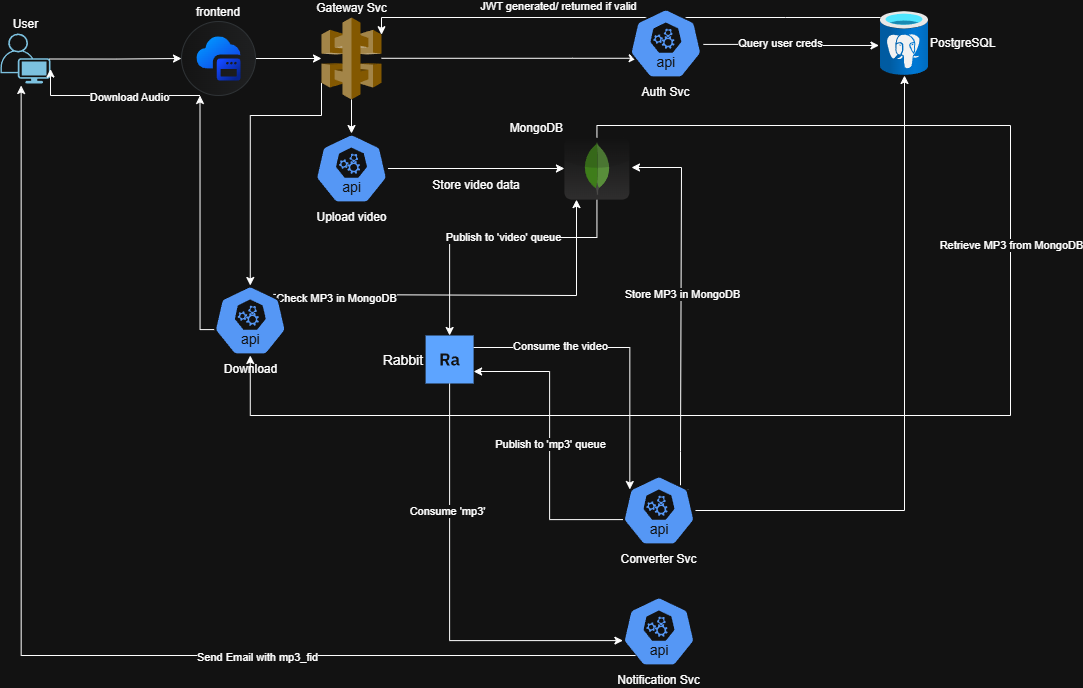

The diagram above was exported from draw.io. Its source (the exported page's mxGraphModel, read from the mxfile embedded in the PNG):
<mxGraphModel dx="1526" dy="870" grid="1" gridSize="10" guides="1" tooltips="1" connect="1" arrows="1" fold="1" page="1" pageScale="1" pageWidth="1169" pageHeight="827" math="0" shadow="0">
  <root>
    <mxCell id="0" />
    <mxCell id="1" parent="0" />
    <mxCell id="69cnI7ucapoqUMwL90py-1" value="User" style="points=[[0.35,0,0],[0.98,0.51,0],[1,0.71,0],[0.67,1,0],[0,0.795,0],[0,0.65,0]];verticalLabelPosition=top;sketch=0;html=1;verticalAlign=bottom;aspect=fixed;align=center;pointerEvents=1;shape=mxgraph.cisco19.user;fillColor=#005073;strokeColor=none;labelPosition=center;" parent="1" vertex="1">
      <mxGeometry x="20" y="98" width="50" height="50" as="geometry" />
    </mxCell>
    <mxCell id="69cnI7ucapoqUMwL90py-9" style="edgeStyle=orthogonalEdgeStyle;rounded=0;orthogonalLoop=1;jettySize=auto;html=1;entryX=0.106;entryY=0.711;entryDx=0;entryDy=0;entryPerimeter=0;" parent="1" source="69cnI7ucapoqUMwL90py-2" target="69cnI7ucapoqUMwL90py-8" edge="1">
      <mxGeometry relative="1" as="geometry">
        <mxPoint x="581" y="123" as="targetPoint" />
        <Array as="points">
          <mxPoint x="592" y="123" />
        </Array>
      </mxGeometry>
    </mxCell>
    <mxCell id="69cnI7ucapoqUMwL90py-2" value="Gateway Svc" style="outlineConnect=0;dashed=0;verticalLabelPosition=top;verticalAlign=bottom;align=center;html=1;shape=mxgraph.aws3.api_gateway;fillColor=#D9A741;gradientColor=none;labelPosition=center;" parent="1" vertex="1">
      <mxGeometry x="341" y="82" width="60" height="82" as="geometry" />
    </mxCell>
    <mxCell id="69cnI7ucapoqUMwL90py-6" style="edgeStyle=orthogonalEdgeStyle;rounded=0;orthogonalLoop=1;jettySize=auto;html=1;" parent="1" source="69cnI7ucapoqUMwL90py-3" edge="1">
      <mxGeometry relative="1" as="geometry">
        <mxPoint x="341" y="123" as="targetPoint" />
      </mxGeometry>
    </mxCell>
    <mxCell id="69cnI7ucapoqUMwL90py-3" value="frontend" style="shape=mxgraph.sap.icon;labelPosition=center;verticalLabelPosition=top;align=center;verticalAlign=bottom;strokeWidth=1;strokeColor=#D5DADD;fillColor=#EDEFF0;gradientColor=#FCFCFC;gradientDirection=west;aspect=fixed;SAPIcon=Application_Frontend_Service" parent="1" vertex="1">
      <mxGeometry x="201" y="86" width="74" height="74" as="geometry" />
    </mxCell>
    <mxCell id="69cnI7ucapoqUMwL90py-7" style="edgeStyle=orthogonalEdgeStyle;rounded=0;orthogonalLoop=1;jettySize=auto;html=1;entryX=0;entryY=0.5;entryDx=0;entryDy=0;entryPerimeter=0;exitX=0.98;exitY=0.51;exitDx=0;exitDy=0;exitPerimeter=0;" parent="1" source="69cnI7ucapoqUMwL90py-1" target="69cnI7ucapoqUMwL90py-3" edge="1">
      <mxGeometry relative="1" as="geometry">
        <mxPoint x="130" y="123.50000000000011" as="sourcePoint" />
      </mxGeometry>
    </mxCell>
    <mxCell id="69cnI7ucapoqUMwL90py-10" value="PostgreSQL" style="image;aspect=fixed;html=1;points=[];align=left;fontSize=12;image=img/lib/azure2/databases/Azure_Database_PostgreSQL_Server.svg;labelPosition=right;verticalLabelPosition=middle;verticalAlign=middle;" parent="1" vertex="1">
      <mxGeometry x="900" y="76" width="48" height="64" as="geometry" />
    </mxCell>
    <mxCell id="69cnI7ucapoqUMwL90py-11" style="edgeStyle=orthogonalEdgeStyle;rounded=0;orthogonalLoop=1;jettySize=auto;html=1;entryX=-0.032;entryY=0.531;entryDx=0;entryDy=0;entryPerimeter=0;exitX=1.014;exitY=0.513;exitDx=0;exitDy=0;exitPerimeter=0;" parent="1" source="69cnI7ucapoqUMwL90py-8" target="69cnI7ucapoqUMwL90py-10" edge="1">
      <mxGeometry relative="1" as="geometry">
        <Array as="points" />
        <mxPoint x="730" y="110" as="sourcePoint" />
        <mxPoint x="878.16" y="106" as="targetPoint" />
      </mxGeometry>
    </mxCell>
    <mxCell id="69cnI7ucapoqUMwL90py-67" value="Query user creds" style="edgeLabel;html=1;align=center;verticalAlign=middle;resizable=0;points=[];" parent="69cnI7ucapoqUMwL90py-11" vertex="1" connectable="0">
      <mxGeometry x="-0.1279" y="1" relative="1" as="geometry">
        <mxPoint as="offset" />
      </mxGeometry>
    </mxCell>
    <mxCell id="69cnI7ucapoqUMwL90py-14" value="Rabbit" style="shape=rect;fillColor=#0F62FE;aspect=fixed;resizable=0;labelPosition=left;verticalLabelPosition=middle;align=right;verticalAlign=middle;strokeColor=none;fontSize=14;" parent="1" vertex="1">
      <mxGeometry x="445.11" y="400" width="48" height="48" as="geometry" />
    </mxCell>
    <mxCell id="69cnI7ucapoqUMwL90py-15" value="" style="fillColor=#ffffff;strokeColor=none;dashed=0;outlineConnect=0;html=1;labelPosition=center;verticalLabelPosition=bottom;verticalAlign=top;part=1;movable=0;resizable=0;rotatable=0;shape=mxgraph.ibm_cloud.database--rabbit" parent="69cnI7ucapoqUMwL90py-14" vertex="1">
      <mxGeometry width="24" height="24" relative="1" as="geometry">
        <mxPoint x="12" y="12" as="offset" />
      </mxGeometry>
    </mxCell>
    <mxCell id="69cnI7ucapoqUMwL90py-19" style="edgeStyle=orthogonalEdgeStyle;rounded=0;orthogonalLoop=1;jettySize=auto;html=1;" parent="1" source="69cnI7ucapoqUMwL90py-17" target="69cnI7ucapoqUMwL90py-10" edge="1">
      <mxGeometry relative="1" as="geometry" />
    </mxCell>
    <mxCell id="69cnI7ucapoqUMwL90py-25" style="edgeStyle=orthogonalEdgeStyle;rounded=0;orthogonalLoop=1;jettySize=auto;html=1;exitX=0.005;exitY=0.63;exitDx=0;exitDy=0;exitPerimeter=0;entryX=1;entryY=0.75;entryDx=0;entryDy=0;" parent="1" source="69cnI7ucapoqUMwL90py-17" target="69cnI7ucapoqUMwL90py-14" edge="1">
      <mxGeometry relative="1" as="geometry">
        <mxPoint x="469.11" y="584.3333333333333" as="targetPoint" />
        <Array as="points">
          <mxPoint x="569.11" y="584" />
          <mxPoint x="569.11" y="436" />
        </Array>
      </mxGeometry>
    </mxCell>
    <mxCell id="69cnI7ucapoqUMwL90py-49" value="Publish to 'mp3' queue" style="edgeLabel;html=1;align=center;verticalAlign=middle;resizable=0;points=[];" parent="69cnI7ucapoqUMwL90py-25" vertex="1" connectable="0">
      <mxGeometry x="-0.0013" relative="1" as="geometry">
        <mxPoint as="offset" />
      </mxGeometry>
    </mxCell>
    <mxCell id="69cnI7ucapoqUMwL90py-47" style="edgeStyle=orthogonalEdgeStyle;rounded=0;orthogonalLoop=1;jettySize=auto;html=1;exitX=0.9;exitY=0.2;exitDx=0;exitDy=0;exitPerimeter=0;entryX=1.032;entryY=0.484;entryDx=0;entryDy=0;entryPerimeter=0;" parent="1" source="69cnI7ucapoqUMwL90py-17" target="69cnI7ucapoqUMwL90py-33" edge="1">
      <mxGeometry relative="1" as="geometry">
        <mxPoint x="691" y="232" as="targetPoint" />
        <Array as="points">
          <mxPoint x="700" y="554" />
          <mxPoint x="700" y="516" />
          <mxPoint x="701" y="232" />
        </Array>
      </mxGeometry>
    </mxCell>
    <mxCell id="69cnI7ucapoqUMwL90py-48" value="Store MP3 in MongoDB" style="edgeLabel;html=1;align=center;verticalAlign=middle;resizable=0;points=[];" parent="69cnI7ucapoqUMwL90py-47" vertex="1" connectable="0">
      <mxGeometry x="0.0703" y="-1" relative="1" as="geometry">
        <mxPoint as="offset" />
      </mxGeometry>
    </mxCell>
    <mxCell id="69cnI7ucapoqUMwL90py-17" value="Converter Svc" style="aspect=fixed;sketch=0;html=1;dashed=0;whitespace=wrap;verticalLabelPosition=bottom;verticalAlign=top;fillColor=#2875E2;strokeColor=#ffffff;points=[[0.005,0.63,0],[0.1,0.2,0],[0.9,0.2,0],[0.5,0,0],[0.995,0.63,0],[0.72,0.99,0],[0.5,1,0],[0.28,0.99,0]];shape=mxgraph.kubernetes.icon2;kubernetesLabel=1;prIcon=api;align=center;" parent="1" vertex="1">
      <mxGeometry x="642.03" y="540" width="72.92" height="70" as="geometry" />
    </mxCell>
    <mxCell id="69cnI7ucapoqUMwL90py-18" style="edgeStyle=orthogonalEdgeStyle;rounded=0;orthogonalLoop=1;jettySize=auto;html=1;entryX=0.1;entryY=0.2;entryDx=0;entryDy=0;entryPerimeter=0;exitX=1;exitY=0.25;exitDx=0;exitDy=0;" parent="1" source="69cnI7ucapoqUMwL90py-14" target="69cnI7ucapoqUMwL90py-17" edge="1">
      <mxGeometry relative="1" as="geometry">
        <mxPoint x="453.11" y="560.9999999999998" as="sourcePoint" />
        <mxPoint x="639.11" y="561" as="targetPoint" />
      </mxGeometry>
    </mxCell>
    <mxCell id="69cnI7ucapoqUMwL90py-46" value="Consume the video" style="edgeLabel;html=1;align=center;verticalAlign=middle;resizable=0;points=[];" parent="69cnI7ucapoqUMwL90py-18" vertex="1" connectable="0">
      <mxGeometry x="-0.2325" relative="1" as="geometry">
        <mxPoint x="-28" y="-2" as="offset" />
      </mxGeometry>
    </mxCell>
    <mxCell id="69cnI7ucapoqUMwL90py-22" value="Notification Svc" style="aspect=fixed;sketch=0;html=1;dashed=0;whitespace=wrap;verticalLabelPosition=bottom;verticalAlign=top;fillColor=#2875E2;strokeColor=#ffffff;points=[[0.005,0.63,0],[0.1,0.2,0],[0.9,0.2,0],[0.5,0,0],[0.995,0.63,0],[0.72,0.99,0],[0.5,1,0],[0.28,0.99,0]];shape=mxgraph.kubernetes.icon2;kubernetesLabel=1;prIcon=api;align=center;" parent="1" vertex="1">
      <mxGeometry x="642.03" y="661" width="72.92" height="70" as="geometry" />
    </mxCell>
    <mxCell id="69cnI7ucapoqUMwL90py-26" style="edgeStyle=orthogonalEdgeStyle;rounded=0;orthogonalLoop=1;jettySize=auto;html=1;entryX=1;entryY=0.21;entryDx=0;entryDy=0;entryPerimeter=0;" parent="1" source="69cnI7ucapoqUMwL90py-10" target="69cnI7ucapoqUMwL90py-2" edge="1">
      <mxGeometry relative="1" as="geometry">
        <Array as="points">
          <mxPoint x="805" y="82" />
          <mxPoint x="401" y="82" />
        </Array>
      </mxGeometry>
    </mxCell>
    <mxCell id="69cnI7ucapoqUMwL90py-42" value="JWT generated/ returned if valid" style="edgeLabel;html=1;align=center;verticalAlign=middle;resizable=0;points=[];" parent="69cnI7ucapoqUMwL90py-26" vertex="1" connectable="0">
      <mxGeometry x="0.2949" y="1" relative="1" as="geometry">
        <mxPoint x="12" y="-13" as="offset" />
      </mxGeometry>
    </mxCell>
    <mxCell id="69cnI7ucapoqUMwL90py-28" value="" style="group" parent="1" vertex="1" connectable="0">
      <mxGeometry x="648.9200000000001" y="73" width="72.92000000000002" height="100" as="geometry" />
    </mxCell>
    <mxCell id="69cnI7ucapoqUMwL90py-8" value="Auth Svc" style="aspect=fixed;sketch=0;html=1;dashed=0;whitespace=wrap;verticalLabelPosition=bottom;verticalAlign=top;fillColor=#2875E2;strokeColor=#ffffff;points=[[0.005,0.63,0],[0.1,0.2,0],[0.9,0.2,0],[0.5,0,0],[0.995,0.63,0],[0.72,0.99,0],[0.5,1,0],[0.28,0.99,0]];shape=mxgraph.kubernetes.icon2;kubernetesLabel=1;prIcon=api;align=center;" parent="69cnI7ucapoqUMwL90py-28" vertex="1">
      <mxGeometry width="72.92" height="70" as="geometry" />
    </mxCell>
    <mxCell id="69cnI7ucapoqUMwL90py-30" style="edgeStyle=orthogonalEdgeStyle;rounded=0;orthogonalLoop=1;jettySize=auto;html=1;exitX=0.5;exitY=1;exitDx=0;exitDy=0;exitPerimeter=0;entryX=0.5;entryY=0;entryDx=0;entryDy=0;entryPerimeter=0;" parent="1" source="69cnI7ucapoqUMwL90py-2" target="69cnI7ucapoqUMwL90py-29" edge="1">
      <mxGeometry relative="1" as="geometry" />
    </mxCell>
    <mxCell id="69cnI7ucapoqUMwL90py-32" value="" style="group" parent="1" vertex="1" connectable="0">
      <mxGeometry x="271" y="198" width="136.46000000000004" height="70" as="geometry" />
    </mxCell>
    <mxCell id="69cnI7ucapoqUMwL90py-29" value="Upload video" style="aspect=fixed;sketch=0;html=1;dashed=0;whitespace=wrap;verticalLabelPosition=bottom;verticalAlign=top;fillColor=#2875E2;strokeColor=#ffffff;points=[[0.005,0.63,0],[0.1,0.2,0],[0.9,0.2,0],[0.5,0,0],[0.995,0.63,0],[0.72,0.99,0],[0.5,1,0],[0.28,0.99,0]];shape=mxgraph.kubernetes.icon2;kubernetesLabel=1;prIcon=api;align=center;" parent="69cnI7ucapoqUMwL90py-32" vertex="1">
      <mxGeometry x="63.54000000000002" width="72.92" height="70" as="geometry" />
    </mxCell>
    <mxCell id="69cnI7ucapoqUMwL90py-44" style="edgeStyle=orthogonalEdgeStyle;rounded=0;orthogonalLoop=1;jettySize=auto;html=1;entryX=0.5;entryY=0;entryDx=0;entryDy=0;" parent="1" source="69cnI7ucapoqUMwL90py-33" target="69cnI7ucapoqUMwL90py-14" edge="1">
      <mxGeometry relative="1" as="geometry">
        <Array as="points">
          <mxPoint x="616" y="302" />
          <mxPoint x="469" y="302" />
        </Array>
      </mxGeometry>
    </mxCell>
    <mxCell id="69cnI7ucapoqUMwL90py-57" value="Publish to 'video' queue" style="edgeLabel;html=1;align=center;verticalAlign=middle;resizable=0;points=[];" parent="69cnI7ucapoqUMwL90py-44" vertex="1" connectable="0">
      <mxGeometry x="-0.0631" y="-1" relative="1" as="geometry">
        <mxPoint as="offset" />
      </mxGeometry>
    </mxCell>
    <mxCell id="69cnI7ucapoqUMwL90py-33" value="MongoDB" style="dashed=0;outlineConnect=0;html=1;align=right;labelPosition=left;verticalLabelPosition=top;verticalAlign=bottom;shape=mxgraph.webicons.mongodb;gradientColor=#DFDEDE" parent="1" vertex="1">
      <mxGeometry x="583.92" y="201.89999999999998" width="65" height="62.2" as="geometry" />
    </mxCell>
    <mxCell id="69cnI7ucapoqUMwL90py-38" value="" style="group" parent="1" vertex="1" connectable="0">
      <mxGeometry x="431" y="238" width="130" height="24" as="geometry" />
    </mxCell>
    <mxCell id="69cnI7ucapoqUMwL90py-34" style="edgeStyle=orthogonalEdgeStyle;rounded=0;orthogonalLoop=1;jettySize=auto;html=1;" parent="69cnI7ucapoqUMwL90py-38" source="69cnI7ucapoqUMwL90py-29" target="69cnI7ucapoqUMwL90py-33" edge="1">
      <mxGeometry relative="1" as="geometry" />
    </mxCell>
    <mxCell id="69cnI7ucapoqUMwL90py-37" value="Store video data" style="text;html=1;whiteSpace=wrap;strokeColor=none;fillColor=none;align=center;verticalAlign=middle;rounded=0;" parent="69cnI7ucapoqUMwL90py-38" vertex="1">
      <mxGeometry width="130" height="24" as="geometry" />
    </mxCell>
    <mxCell id="69cnI7ucapoqUMwL90py-50" style="edgeStyle=orthogonalEdgeStyle;rounded=0;orthogonalLoop=1;jettySize=auto;html=1;entryX=0.005;entryY=0.63;entryDx=0;entryDy=0;entryPerimeter=0;exitX=0.5;exitY=1;exitDx=0;exitDy=0;" parent="1" source="69cnI7ucapoqUMwL90py-14" target="69cnI7ucapoqUMwL90py-22" edge="1">
      <mxGeometry relative="1" as="geometry">
        <mxPoint x="469.11" y="458" as="sourcePoint" />
        <Array as="points">
          <mxPoint x="469.11" y="705" />
        </Array>
      </mxGeometry>
    </mxCell>
    <mxCell id="69cnI7ucapoqUMwL90py-51" value="Consume 'mp3'" style="edgeLabel;html=1;align=center;verticalAlign=middle;resizable=0;points=[];" parent="69cnI7ucapoqUMwL90py-50" vertex="1" connectable="0">
      <mxGeometry x="-0.4043" y="-3" relative="1" as="geometry">
        <mxPoint as="offset" />
      </mxGeometry>
    </mxCell>
    <mxCell id="69cnI7ucapoqUMwL90py-52" style="edgeStyle=orthogonalEdgeStyle;rounded=0;orthogonalLoop=1;jettySize=auto;html=1;entryX=0.413;entryY=1.04;entryDx=0;entryDy=0;entryPerimeter=0;exitX=0.179;exitY=0.843;exitDx=0;exitDy=0;exitPerimeter=0;" parent="1" source="69cnI7ucapoqUMwL90py-22" target="69cnI7ucapoqUMwL90py-1" edge="1">
      <mxGeometry relative="1" as="geometry">
        <Array as="points">
          <mxPoint x="41" y="720" />
        </Array>
      </mxGeometry>
    </mxCell>
    <mxCell id="69cnI7ucapoqUMwL90py-53" value="Send Email with mp3_fid" style="edgeLabel;html=1;align=center;verticalAlign=middle;resizable=0;points=[];" parent="69cnI7ucapoqUMwL90py-52" vertex="1" connectable="0">
      <mxGeometry x="-0.3594" y="1" relative="1" as="geometry">
        <mxPoint as="offset" />
      </mxGeometry>
    </mxCell>
    <mxCell id="69cnI7ucapoqUMwL90py-59" style="edgeStyle=orthogonalEdgeStyle;rounded=0;orthogonalLoop=1;jettySize=auto;html=1;exitX=0;exitY=0.8;exitDx=0;exitDy=0;exitPerimeter=0;entryX=0.5;entryY=0;entryDx=0;entryDy=0;entryPerimeter=0;" parent="1" source="69cnI7ucapoqUMwL90py-2" target="69cnI7ucapoqUMwL90py-55" edge="1">
      <mxGeometry relative="1" as="geometry">
        <Array as="points">
          <mxPoint x="341" y="180" />
          <mxPoint x="270" y="180" />
        </Array>
      </mxGeometry>
    </mxCell>
    <mxCell id="69cnI7ucapoqUMwL90py-60" style="edgeStyle=orthogonalEdgeStyle;rounded=0;orthogonalLoop=1;jettySize=auto;html=1;exitX=0.816;exitY=0.127;exitDx=0;exitDy=0;exitPerimeter=0;" parent="1" source="69cnI7ucapoqUMwL90py-55" target="69cnI7ucapoqUMwL90py-33" edge="1">
      <mxGeometry relative="1" as="geometry">
        <mxPoint x="596" y="270" as="targetPoint" />
        <mxPoint x="321" y="360" as="sourcePoint" />
        <Array as="points">
          <mxPoint x="596" y="360" />
        </Array>
      </mxGeometry>
    </mxCell>
    <mxCell id="69cnI7ucapoqUMwL90py-61" value="Check MP3 in MongoDB" style="edgeLabel;html=1;align=center;verticalAlign=middle;resizable=0;points=[];" parent="69cnI7ucapoqUMwL90py-60" vertex="1" connectable="0">
      <mxGeometry x="-0.6883" y="-3" relative="1" as="geometry">
        <mxPoint as="offset" />
      </mxGeometry>
    </mxCell>
    <mxCell id="69cnI7ucapoqUMwL90py-55" value="Download" style="aspect=fixed;sketch=0;html=1;dashed=0;whitespace=wrap;verticalLabelPosition=bottom;verticalAlign=top;fillColor=#2875E2;strokeColor=#ffffff;points=[[0.005,0.63,0],[0.1,0.2,0],[0.9,0.2,0],[0.5,0,0],[0.995,0.63,0],[0.72,0.99,0],[0.5,1,0],[0.28,0.99,0]];shape=mxgraph.kubernetes.icon2;kubernetesLabel=1;prIcon=api;align=center;" parent="1" vertex="1">
      <mxGeometry x="233.31000000000003" y="350" width="72.92" height="70" as="geometry" />
    </mxCell>
    <mxCell id="69cnI7ucapoqUMwL90py-62" style="edgeStyle=orthogonalEdgeStyle;rounded=0;orthogonalLoop=1;jettySize=auto;html=1;entryX=0.5;entryY=1;entryDx=0;entryDy=0;entryPerimeter=0;" parent="1" source="69cnI7ucapoqUMwL90py-33" target="69cnI7ucapoqUMwL90py-55" edge="1">
      <mxGeometry relative="1" as="geometry">
        <Array as="points">
          <mxPoint x="616" y="190" />
          <mxPoint x="1030" y="190" />
          <mxPoint x="1030" y="480" />
          <mxPoint x="270" y="480" />
        </Array>
      </mxGeometry>
    </mxCell>
    <mxCell id="69cnI7ucapoqUMwL90py-63" value="Retrieve MP3 from MongoDB" style="edgeLabel;html=1;align=center;verticalAlign=middle;resizable=0;points=[];" parent="69cnI7ucapoqUMwL90py-62" vertex="1" connectable="0">
      <mxGeometry x="-0.2905" relative="1" as="geometry">
        <mxPoint as="offset" />
      </mxGeometry>
    </mxCell>
    <mxCell id="69cnI7ucapoqUMwL90py-64" style="edgeStyle=orthogonalEdgeStyle;rounded=0;orthogonalLoop=1;jettySize=auto;html=1;exitX=0.005;exitY=0.63;exitDx=0;exitDy=0;exitPerimeter=0;entryX=0.25;entryY=1;entryDx=0;entryDy=0;entryPerimeter=0;" parent="1" source="69cnI7ucapoqUMwL90py-55" target="69cnI7ucapoqUMwL90py-3" edge="1">
      <mxGeometry relative="1" as="geometry">
        <Array as="points">
          <mxPoint x="220" y="394" />
        </Array>
      </mxGeometry>
    </mxCell>
    <mxCell id="69cnI7ucapoqUMwL90py-65" style="edgeStyle=orthogonalEdgeStyle;rounded=0;orthogonalLoop=1;jettySize=auto;html=1;exitX=0.25;exitY=1;exitDx=0;exitDy=0;exitPerimeter=0;entryX=1;entryY=0.71;entryDx=0;entryDy=0;entryPerimeter=0;" parent="1" source="69cnI7ucapoqUMwL90py-3" target="69cnI7ucapoqUMwL90py-1" edge="1">
      <mxGeometry relative="1" as="geometry">
        <mxPoint x="131" y="133.5000000000001" as="targetPoint" />
        <Array as="points">
          <mxPoint x="70" y="160" />
        </Array>
      </mxGeometry>
    </mxCell>
    <mxCell id="69cnI7ucapoqUMwL90py-66" value="Download Audio" style="edgeLabel;html=1;align=center;verticalAlign=middle;resizable=0;points=[];" parent="69cnI7ucapoqUMwL90py-65" vertex="1" connectable="0">
      <mxGeometry x="-0.1926" y="1" relative="1" as="geometry">
        <mxPoint as="offset" />
      </mxGeometry>
    </mxCell>
  </root>
</mxGraphModel>